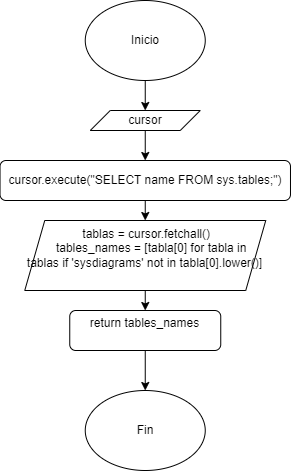

The diagram above was exported from draw.io. Its source (the exported page's mxGraphModel, read from the mxfile embedded in the PNG):
<mxGraphModel dx="438" dy="1615" grid="1" gridSize="10" guides="1" tooltips="1" connect="1" arrows="1" fold="1" page="1" pageScale="1" pageWidth="850" pageHeight="1100" math="0" shadow="0">
  <root>
    <mxCell id="0" />
    <mxCell id="1" parent="0" />
    <mxCell id="gUh5TA9iEITUQ7nOX6h2-307" style="edgeStyle=orthogonalEdgeStyle;rounded=0;orthogonalLoop=1;jettySize=auto;html=1;exitX=0.5;exitY=1;exitDx=0;exitDy=0;entryX=0.5;entryY=0;entryDx=0;entryDy=0;" edge="1" parent="1" source="gUh5TA9iEITUQ7nOX6h2-1" target="gUh5TA9iEITUQ7nOX6h2-304">
      <mxGeometry relative="1" as="geometry" />
    </mxCell>
    <mxCell id="gUh5TA9iEITUQ7nOX6h2-1" value="Inicio" style="ellipse;whiteSpace=wrap;html=1;" vertex="1" parent="1">
      <mxGeometry x="498.75" y="-20" width="120" height="80" as="geometry" />
    </mxCell>
    <mxCell id="gUh5TA9iEITUQ7nOX6h2-84" style="edgeStyle=orthogonalEdgeStyle;rounded=0;orthogonalLoop=1;jettySize=auto;html=1;exitX=0.5;exitY=1;exitDx=0;exitDy=0;entryX=0;entryY=0.5;entryDx=0;entryDy=0;" edge="1" parent="1" source="gUh5TA9iEITUQ7nOX6h2-81">
      <mxGeometry relative="1" as="geometry">
        <mxPoint x="105" y="390" as="targetPoint" />
        <Array as="points">
          <mxPoint x="200" y="680" />
          <mxPoint x="40" y="680" />
          <mxPoint x="40" y="390" />
        </Array>
      </mxGeometry>
    </mxCell>
    <mxCell id="gUh5TA9iEITUQ7nOX6h2-337" style="edgeStyle=orthogonalEdgeStyle;rounded=0;orthogonalLoop=1;jettySize=auto;html=1;exitX=0.5;exitY=1;exitDx=0;exitDy=0;entryX=0.5;entryY=0;entryDx=0;entryDy=0;" edge="1" parent="1" source="gUh5TA9iEITUQ7nOX6h2-304" target="gUh5TA9iEITUQ7nOX6h2-318">
      <mxGeometry relative="1" as="geometry" />
    </mxCell>
    <mxCell id="gUh5TA9iEITUQ7nOX6h2-304" value="cursor" style="shape=parallelogram;perimeter=parallelogramPerimeter;whiteSpace=wrap;html=1;fixedSize=1;" vertex="1" parent="1">
      <mxGeometry x="503.75" y="90" width="110" height="20" as="geometry" />
    </mxCell>
    <mxCell id="gUh5TA9iEITUQ7nOX6h2-306" value="Fin" style="ellipse;whiteSpace=wrap;html=1;" vertex="1" parent="1">
      <mxGeometry x="498.75" y="370" width="120" height="80" as="geometry" />
    </mxCell>
    <mxCell id="gUh5TA9iEITUQ7nOX6h2-339" style="edgeStyle=orthogonalEdgeStyle;rounded=0;orthogonalLoop=1;jettySize=auto;html=1;exitX=0.5;exitY=1;exitDx=0;exitDy=0;entryX=0.5;entryY=0;entryDx=0;entryDy=0;" edge="1" parent="1" source="gUh5TA9iEITUQ7nOX6h2-318" target="gUh5TA9iEITUQ7nOX6h2-338">
      <mxGeometry relative="1" as="geometry" />
    </mxCell>
    <mxCell id="gUh5TA9iEITUQ7nOX6h2-318" value="cursor.execute(&quot;SELECT name FROM sys.tables;&quot;)" style="rounded=1;whiteSpace=wrap;html=1;" vertex="1" parent="1">
      <mxGeometry x="413.53" y="140" width="290.45" height="40" as="geometry" />
    </mxCell>
    <mxCell id="gUh5TA9iEITUQ7nOX6h2-341" style="edgeStyle=orthogonalEdgeStyle;rounded=0;orthogonalLoop=1;jettySize=auto;html=1;exitX=0.5;exitY=1;exitDx=0;exitDy=0;entryX=0.5;entryY=0;entryDx=0;entryDy=0;" edge="1" parent="1" source="gUh5TA9iEITUQ7nOX6h2-338" target="gUh5TA9iEITUQ7nOX6h2-340">
      <mxGeometry relative="1" as="geometry" />
    </mxCell>
    <mxCell id="gUh5TA9iEITUQ7nOX6h2-338" value="&lt;div&gt;&amp;nbsp;tablas = cursor.fetchall()&lt;/div&gt;&lt;div&gt;&amp;nbsp; &amp;nbsp; tables_names = [tabla[0] for tabla in tablas if 'sysdiagrams' not in tabla[0].lower()]&lt;/div&gt;&lt;div&gt;&lt;br&gt;&lt;/div&gt;" style="shape=parallelogram;perimeter=parallelogramPerimeter;whiteSpace=wrap;html=1;fixedSize=1;" vertex="1" parent="1">
      <mxGeometry x="438.25" y="200" width="241" height="70" as="geometry" />
    </mxCell>
    <mxCell id="gUh5TA9iEITUQ7nOX6h2-342" style="edgeStyle=orthogonalEdgeStyle;rounded=0;orthogonalLoop=1;jettySize=auto;html=1;exitX=0.5;exitY=1;exitDx=0;exitDy=0;entryX=0.5;entryY=0;entryDx=0;entryDy=0;" edge="1" parent="1" source="gUh5TA9iEITUQ7nOX6h2-340" target="gUh5TA9iEITUQ7nOX6h2-306">
      <mxGeometry relative="1" as="geometry" />
    </mxCell>
    <mxCell id="gUh5TA9iEITUQ7nOX6h2-340" value="&lt;div&gt;return tables_names&lt;/div&gt;&lt;div&gt;&lt;br&gt;&lt;/div&gt;" style="rounded=1;whiteSpace=wrap;html=1;" vertex="1" parent="1">
      <mxGeometry x="483.25" y="290" width="151" height="40" as="geometry" />
    </mxCell>
  </root>
</mxGraphModel>